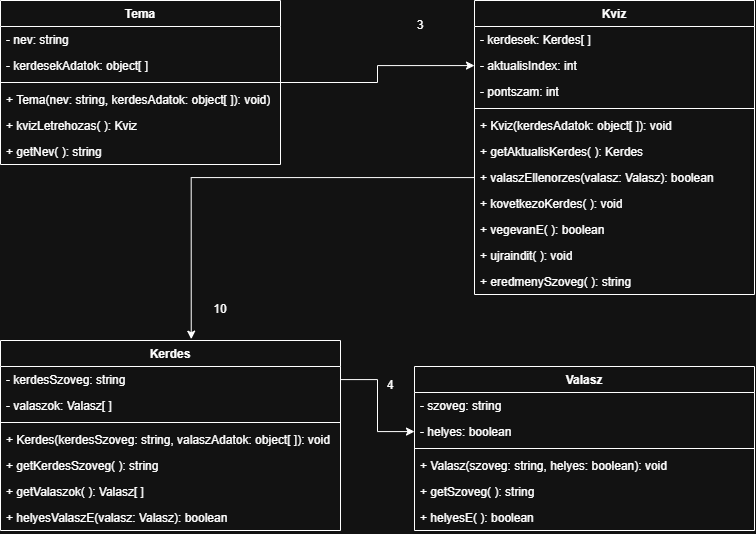

The diagram above was exported from draw.io. Its source (the exported page's mxGraphModel, read from the mxfile embedded in the PNG):
<mxGraphModel dx="1437" dy="866" grid="1" gridSize="10" guides="1" tooltips="1" connect="1" arrows="1" fold="1" page="1" pageScale="1" pageWidth="827" pageHeight="1169" math="0" shadow="0">
  <root>
    <mxCell id="0" />
    <mxCell id="1" parent="0" />
    <mxCell id="RYuBks478LuWGTYT5pc6-141" parent="1" style="swimlane;fontStyle=1;align=center;verticalAlign=top;childLayout=stackLayout;horizontal=1;startSize=26;horizontalStack=0;resizeParent=1;resizeParentMax=0;resizeLast=0;collapsible=1;marginBottom=0;whiteSpace=wrap;html=1;" value="Tema" vertex="1">
      <mxGeometry height="164" width="280" y="160" as="geometry" />
    </mxCell>
    <mxCell id="RYuBks478LuWGTYT5pc6-145" parent="RYuBks478LuWGTYT5pc6-141" style="text;strokeColor=none;fillColor=none;align=left;verticalAlign=top;spacingLeft=4;spacingRight=4;overflow=hidden;rotatable=0;points=[[0,0.5],[1,0.5]];portConstraint=eastwest;whiteSpace=wrap;html=1;" value="- nev: string" vertex="1">
      <mxGeometry height="26" width="280" y="26" as="geometry" />
    </mxCell>
    <mxCell id="RYuBks478LuWGTYT5pc6-142" parent="RYuBks478LuWGTYT5pc6-141" style="text;strokeColor=none;fillColor=none;align=left;verticalAlign=top;spacingLeft=4;spacingRight=4;overflow=hidden;rotatable=0;points=[[0,0.5],[1,0.5]];portConstraint=eastwest;whiteSpace=wrap;html=1;" value="- kerdesekAdatok: object[ ]" vertex="1">
      <mxGeometry height="26" width="280" y="52" as="geometry" />
    </mxCell>
    <mxCell id="RYuBks478LuWGTYT5pc6-143" parent="RYuBks478LuWGTYT5pc6-141" style="line;strokeWidth=1;fillColor=none;align=left;verticalAlign=middle;spacingTop=-1;spacingLeft=3;spacingRight=3;rotatable=0;labelPosition=right;points=[];portConstraint=eastwest;strokeColor=inherit;" value="" vertex="1">
      <mxGeometry height="8" width="280" y="78" as="geometry" />
    </mxCell>
    <mxCell id="RYuBks478LuWGTYT5pc6-146" parent="RYuBks478LuWGTYT5pc6-141" style="text;strokeColor=none;fillColor=none;align=left;verticalAlign=top;spacingLeft=4;spacingRight=4;overflow=hidden;rotatable=0;points=[[0,0.5],[1,0.5]];portConstraint=eastwest;whiteSpace=wrap;html=1;" value="+ Tema(nev: string, kerdesAdatok: object[ ]): void)" vertex="1">
      <mxGeometry height="26" width="280" y="86" as="geometry" />
    </mxCell>
    <mxCell id="RYuBks478LuWGTYT5pc6-147" parent="RYuBks478LuWGTYT5pc6-141" style="text;strokeColor=none;fillColor=none;align=left;verticalAlign=top;spacingLeft=4;spacingRight=4;overflow=hidden;rotatable=0;points=[[0,0.5],[1,0.5]];portConstraint=eastwest;whiteSpace=wrap;html=1;" value="+ kvizLetrehozas( ): Kviz" vertex="1">
      <mxGeometry height="26" width="280" y="112" as="geometry" />
    </mxCell>
    <mxCell id="RYuBks478LuWGTYT5pc6-144" parent="RYuBks478LuWGTYT5pc6-141" style="text;strokeColor=none;fillColor=none;align=left;verticalAlign=top;spacingLeft=4;spacingRight=4;overflow=hidden;rotatable=0;points=[[0,0.5],[1,0.5]];portConstraint=eastwest;whiteSpace=wrap;html=1;" value="+ getNev( ): string" vertex="1">
      <mxGeometry height="26" width="280" y="138" as="geometry" />
    </mxCell>
    <mxCell id="RYuBks478LuWGTYT5pc6-148" parent="1" style="swimlane;fontStyle=1;align=center;verticalAlign=top;childLayout=stackLayout;horizontal=1;startSize=26;horizontalStack=0;resizeParent=1;resizeParentMax=0;resizeLast=0;collapsible=1;marginBottom=0;whiteSpace=wrap;html=1;" value="Kviz&lt;br&gt;&lt;div&gt;&lt;br&gt;&lt;/div&gt;" vertex="1">
      <mxGeometry height="294" width="280" x="474" y="160" as="geometry" />
    </mxCell>
    <mxCell id="RYuBks478LuWGTYT5pc6-149" parent="RYuBks478LuWGTYT5pc6-148" style="text;strokeColor=none;fillColor=none;align=left;verticalAlign=top;spacingLeft=4;spacingRight=4;overflow=hidden;rotatable=0;points=[[0,0.5],[1,0.5]];portConstraint=eastwest;whiteSpace=wrap;html=1;" value="- kerdesek: Kerdes[ ]" vertex="1">
      <mxGeometry height="26" width="280" y="26" as="geometry" />
    </mxCell>
    <mxCell id="RYuBks478LuWGTYT5pc6-155" parent="RYuBks478LuWGTYT5pc6-148" style="text;strokeColor=none;fillColor=none;align=left;verticalAlign=top;spacingLeft=4;spacingRight=4;overflow=hidden;rotatable=0;points=[[0,0.5],[1,0.5]];portConstraint=eastwest;whiteSpace=wrap;html=1;" value="- aktualisIndex: int" vertex="1">
      <mxGeometry height="26" width="280" y="52" as="geometry" />
    </mxCell>
    <mxCell id="RYuBks478LuWGTYT5pc6-150" parent="RYuBks478LuWGTYT5pc6-148" style="text;strokeColor=none;fillColor=none;align=left;verticalAlign=top;spacingLeft=4;spacingRight=4;overflow=hidden;rotatable=0;points=[[0,0.5],[1,0.5]];portConstraint=eastwest;whiteSpace=wrap;html=1;" value="- pontszam: int" vertex="1">
      <mxGeometry height="26" width="280" y="78" as="geometry" />
    </mxCell>
    <mxCell id="RYuBks478LuWGTYT5pc6-151" parent="RYuBks478LuWGTYT5pc6-148" style="line;strokeWidth=1;fillColor=none;align=left;verticalAlign=middle;spacingTop=-1;spacingLeft=3;spacingRight=3;rotatable=0;labelPosition=right;points=[];portConstraint=eastwest;strokeColor=inherit;" value="" vertex="1">
      <mxGeometry height="8" width="280" y="104" as="geometry" />
    </mxCell>
    <mxCell id="RYuBks478LuWGTYT5pc6-152" parent="RYuBks478LuWGTYT5pc6-148" style="text;strokeColor=none;fillColor=none;align=left;verticalAlign=top;spacingLeft=4;spacingRight=4;overflow=hidden;rotatable=0;points=[[0,0.5],[1,0.5]];portConstraint=eastwest;whiteSpace=wrap;html=1;" value="+ Kviz(kerdesAdatok: object[ ]): void" vertex="1">
      <mxGeometry height="26" width="280" y="112" as="geometry" />
    </mxCell>
    <mxCell id="RYuBks478LuWGTYT5pc6-153" parent="RYuBks478LuWGTYT5pc6-148" style="text;strokeColor=none;fillColor=none;align=left;verticalAlign=top;spacingLeft=4;spacingRight=4;overflow=hidden;rotatable=0;points=[[0,0.5],[1,0.5]];portConstraint=eastwest;whiteSpace=wrap;html=1;" value="+ getAktualisKerdes( ): Kerdes" vertex="1">
      <mxGeometry height="26" width="280" y="138" as="geometry" />
    </mxCell>
    <mxCell id="RYuBks478LuWGTYT5pc6-156" parent="RYuBks478LuWGTYT5pc6-148" style="text;strokeColor=none;fillColor=none;align=left;verticalAlign=top;spacingLeft=4;spacingRight=4;overflow=hidden;rotatable=0;points=[[0,0.5],[1,0.5]];portConstraint=eastwest;whiteSpace=wrap;html=1;" value="+ valaszEllenorzes(valasz: Valasz): boolean" vertex="1">
      <mxGeometry height="26" width="280" y="164" as="geometry" />
    </mxCell>
    <mxCell id="RYuBks478LuWGTYT5pc6-157" parent="RYuBks478LuWGTYT5pc6-148" style="text;strokeColor=none;fillColor=none;align=left;verticalAlign=top;spacingLeft=4;spacingRight=4;overflow=hidden;rotatable=0;points=[[0,0.5],[1,0.5]];portConstraint=eastwest;whiteSpace=wrap;html=1;" value="+ kovetkezoKerdes( ): void" vertex="1">
      <mxGeometry height="26" width="280" y="190" as="geometry" />
    </mxCell>
    <mxCell id="RYuBks478LuWGTYT5pc6-158" parent="RYuBks478LuWGTYT5pc6-148" style="text;strokeColor=none;fillColor=none;align=left;verticalAlign=top;spacingLeft=4;spacingRight=4;overflow=hidden;rotatable=0;points=[[0,0.5],[1,0.5]];portConstraint=eastwest;whiteSpace=wrap;html=1;" value="+ vegevanE( ): boolean" vertex="1">
      <mxGeometry height="26" width="280" y="216" as="geometry" />
    </mxCell>
    <mxCell id="RYuBks478LuWGTYT5pc6-159" parent="RYuBks478LuWGTYT5pc6-148" style="text;strokeColor=none;fillColor=none;align=left;verticalAlign=top;spacingLeft=4;spacingRight=4;overflow=hidden;rotatable=0;points=[[0,0.5],[1,0.5]];portConstraint=eastwest;whiteSpace=wrap;html=1;" value="+ ujraindit( ): void" vertex="1">
      <mxGeometry height="26" width="280" y="242" as="geometry" />
    </mxCell>
    <mxCell id="RYuBks478LuWGTYT5pc6-154" parent="RYuBks478LuWGTYT5pc6-148" style="text;strokeColor=none;fillColor=none;align=left;verticalAlign=top;spacingLeft=4;spacingRight=4;overflow=hidden;rotatable=0;points=[[0,0.5],[1,0.5]];portConstraint=eastwest;whiteSpace=wrap;html=1;" value="+ eredmenySzoveg( ): string" vertex="1">
      <mxGeometry height="26" width="280" y="268" as="geometry" />
    </mxCell>
    <mxCell id="RYuBks478LuWGTYT5pc6-160" parent="1" style="swimlane;fontStyle=1;align=center;verticalAlign=top;childLayout=stackLayout;horizontal=1;startSize=26;horizontalStack=0;resizeParent=1;resizeParentMax=0;resizeLast=0;collapsible=1;marginBottom=0;whiteSpace=wrap;html=1;" value="Kerdes" vertex="1">
      <mxGeometry height="190" width="340" y="500" as="geometry" />
    </mxCell>
    <mxCell id="RYuBks478LuWGTYT5pc6-161" parent="RYuBks478LuWGTYT5pc6-160" style="text;strokeColor=none;fillColor=none;align=left;verticalAlign=top;spacingLeft=4;spacingRight=4;overflow=hidden;rotatable=0;points=[[0,0.5],[1,0.5]];portConstraint=eastwest;whiteSpace=wrap;html=1;" value="- kerdesSzoveg: string" vertex="1">
      <mxGeometry height="26" width="340" y="26" as="geometry" />
    </mxCell>
    <mxCell id="RYuBks478LuWGTYT5pc6-162" parent="RYuBks478LuWGTYT5pc6-160" style="text;strokeColor=none;fillColor=none;align=left;verticalAlign=top;spacingLeft=4;spacingRight=4;overflow=hidden;rotatable=0;points=[[0,0.5],[1,0.5]];portConstraint=eastwest;whiteSpace=wrap;html=1;" value="- valaszok: Valasz[ ]" vertex="1">
      <mxGeometry height="26" width="340" y="52" as="geometry" />
    </mxCell>
    <mxCell id="RYuBks478LuWGTYT5pc6-164" parent="RYuBks478LuWGTYT5pc6-160" style="line;strokeWidth=1;fillColor=none;align=left;verticalAlign=middle;spacingTop=-1;spacingLeft=3;spacingRight=3;rotatable=0;labelPosition=right;points=[];portConstraint=eastwest;strokeColor=inherit;" value="" vertex="1">
      <mxGeometry height="8" width="340" y="78" as="geometry" />
    </mxCell>
    <mxCell id="RYuBks478LuWGTYT5pc6-165" parent="RYuBks478LuWGTYT5pc6-160" style="text;strokeColor=none;fillColor=none;align=left;verticalAlign=top;spacingLeft=4;spacingRight=4;overflow=hidden;rotatable=0;points=[[0,0.5],[1,0.5]];portConstraint=eastwest;whiteSpace=wrap;html=1;" value="+ Kerdes(kerdesSzoveg: string, valaszAdatok: object[ ]): void" vertex="1">
      <mxGeometry height="26" width="340" y="86" as="geometry" />
    </mxCell>
    <mxCell id="RYuBks478LuWGTYT5pc6-166" parent="RYuBks478LuWGTYT5pc6-160" style="text;strokeColor=none;fillColor=none;align=left;verticalAlign=top;spacingLeft=4;spacingRight=4;overflow=hidden;rotatable=0;points=[[0,0.5],[1,0.5]];portConstraint=eastwest;whiteSpace=wrap;html=1;" value="+ getKerdesSzoveg( ): string" vertex="1">
      <mxGeometry height="26" width="340" y="112" as="geometry" />
    </mxCell>
    <mxCell id="RYuBks478LuWGTYT5pc6-167" parent="RYuBks478LuWGTYT5pc6-160" style="text;strokeColor=none;fillColor=none;align=left;verticalAlign=top;spacingLeft=4;spacingRight=4;overflow=hidden;rotatable=0;points=[[0,0.5],[1,0.5]];portConstraint=eastwest;whiteSpace=wrap;html=1;" value="+ getValaszok( ): Valasz[ ]" vertex="1">
      <mxGeometry height="26" width="340" y="138" as="geometry" />
    </mxCell>
    <mxCell id="RYuBks478LuWGTYT5pc6-168" parent="RYuBks478LuWGTYT5pc6-160" style="text;strokeColor=none;fillColor=none;align=left;verticalAlign=top;spacingLeft=4;spacingRight=4;overflow=hidden;rotatable=0;points=[[0,0.5],[1,0.5]];portConstraint=eastwest;whiteSpace=wrap;html=1;" value="+ helyesValaszE(valasz: Valasz): boolean" vertex="1">
      <mxGeometry height="26" width="340" y="164" as="geometry" />
    </mxCell>
    <mxCell id="RYuBks478LuWGTYT5pc6-172" parent="1" style="swimlane;fontStyle=1;align=center;verticalAlign=top;childLayout=stackLayout;horizontal=1;startSize=26;horizontalStack=0;resizeParent=1;resizeParentMax=0;resizeLast=0;collapsible=1;marginBottom=0;whiteSpace=wrap;html=1;" value="Valasz" vertex="1">
      <mxGeometry height="164" width="340" x="414" y="526" as="geometry" />
    </mxCell>
    <mxCell id="RYuBks478LuWGTYT5pc6-173" parent="RYuBks478LuWGTYT5pc6-172" style="text;strokeColor=none;fillColor=none;align=left;verticalAlign=top;spacingLeft=4;spacingRight=4;overflow=hidden;rotatable=0;points=[[0,0.5],[1,0.5]];portConstraint=eastwest;whiteSpace=wrap;html=1;" value="- szoveg: string" vertex="1">
      <mxGeometry height="26" width="340" y="26" as="geometry" />
    </mxCell>
    <mxCell id="RYuBks478LuWGTYT5pc6-174" parent="RYuBks478LuWGTYT5pc6-172" style="text;strokeColor=none;fillColor=none;align=left;verticalAlign=top;spacingLeft=4;spacingRight=4;overflow=hidden;rotatable=0;points=[[0,0.5],[1,0.5]];portConstraint=eastwest;whiteSpace=wrap;html=1;" value="- helyes: boolean" vertex="1">
      <mxGeometry height="26" width="340" y="52" as="geometry" />
    </mxCell>
    <mxCell id="RYuBks478LuWGTYT5pc6-175" parent="RYuBks478LuWGTYT5pc6-172" style="line;strokeWidth=1;fillColor=none;align=left;verticalAlign=middle;spacingTop=-1;spacingLeft=3;spacingRight=3;rotatable=0;labelPosition=right;points=[];portConstraint=eastwest;strokeColor=inherit;" value="" vertex="1">
      <mxGeometry height="8" width="340" y="78" as="geometry" />
    </mxCell>
    <mxCell id="RYuBks478LuWGTYT5pc6-176" parent="RYuBks478LuWGTYT5pc6-172" style="text;strokeColor=none;fillColor=none;align=left;verticalAlign=top;spacingLeft=4;spacingRight=4;overflow=hidden;rotatable=0;points=[[0,0.5],[1,0.5]];portConstraint=eastwest;whiteSpace=wrap;html=1;" value="+ Valasz(szoveg: string, helyes: boolean): void" vertex="1">
      <mxGeometry height="26" width="340" y="86" as="geometry" />
    </mxCell>
    <mxCell id="RYuBks478LuWGTYT5pc6-177" parent="RYuBks478LuWGTYT5pc6-172" style="text;strokeColor=none;fillColor=none;align=left;verticalAlign=top;spacingLeft=4;spacingRight=4;overflow=hidden;rotatable=0;points=[[0,0.5],[1,0.5]];portConstraint=eastwest;whiteSpace=wrap;html=1;" value="+ getSzoveg( ): string" vertex="1">
      <mxGeometry height="26" width="340" y="112" as="geometry" />
    </mxCell>
    <mxCell id="RYuBks478LuWGTYT5pc6-178" parent="RYuBks478LuWGTYT5pc6-172" style="text;strokeColor=none;fillColor=none;align=left;verticalAlign=top;spacingLeft=4;spacingRight=4;overflow=hidden;rotatable=0;points=[[0,0.5],[1,0.5]];portConstraint=eastwest;whiteSpace=wrap;html=1;" value="+ helyesE( ): boolean" vertex="1">
      <mxGeometry height="26" width="340" y="138" as="geometry" />
    </mxCell>
    <mxCell id="RYuBks478LuWGTYT5pc6-181" edge="1" parent="1" source="RYuBks478LuWGTYT5pc6-143" style="edgeStyle=orthogonalEdgeStyle;rounded=0;orthogonalLoop=1;jettySize=auto;html=1;" target="RYuBks478LuWGTYT5pc6-155">
      <mxGeometry relative="1" as="geometry" />
    </mxCell>
    <mxCell id="RYuBks478LuWGTYT5pc6-182" edge="1" parent="1" source="RYuBks478LuWGTYT5pc6-156" style="edgeStyle=orthogonalEdgeStyle;rounded=0;orthogonalLoop=1;jettySize=auto;html=1;entryX=0.561;entryY=-0.007;entryDx=0;entryDy=0;entryPerimeter=0;" target="RYuBks478LuWGTYT5pc6-160">
      <mxGeometry relative="1" as="geometry" />
    </mxCell>
    <mxCell id="RYuBks478LuWGTYT5pc6-183" edge="1" parent="1" source="RYuBks478LuWGTYT5pc6-161" style="edgeStyle=orthogonalEdgeStyle;rounded=0;orthogonalLoop=1;jettySize=auto;html=1;" target="RYuBks478LuWGTYT5pc6-174">
      <mxGeometry relative="1" as="geometry" />
    </mxCell>
    <mxCell id="RYuBks478LuWGTYT5pc6-185" parent="1" style="text;html=1;whiteSpace=wrap;strokeColor=none;fillColor=none;align=center;verticalAlign=middle;rounded=0;" value="3" vertex="1">
      <mxGeometry height="30" width="60" x="390" y="170" as="geometry" />
    </mxCell>
    <mxCell id="RYuBks478LuWGTYT5pc6-186" parent="1" style="text;html=1;whiteSpace=wrap;strokeColor=none;fillColor=none;align=center;verticalAlign=middle;rounded=0;" value="10" vertex="1">
      <mxGeometry height="30" width="60" x="190" y="454" as="geometry" />
    </mxCell>
    <mxCell id="RYuBks478LuWGTYT5pc6-187" parent="1" style="text;html=1;whiteSpace=wrap;strokeColor=none;fillColor=none;align=center;verticalAlign=middle;rounded=0;" value="4" vertex="1">
      <mxGeometry height="30" width="60" x="360" y="530" as="geometry" />
    </mxCell>
  </root>
</mxGraphModel>